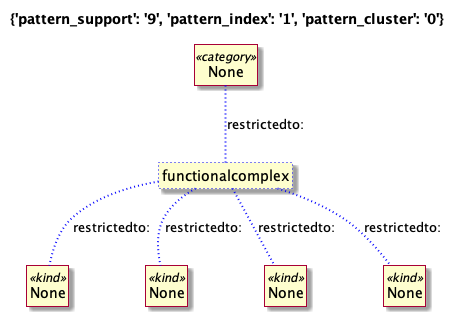

The diagram above was rendered by PlantUML. Its source (embedded in the PNG):
@startuml
title {'pattern_support': '9', 'pattern_index': '1', 'pattern_cluster': '0'}
skin rose
class "None" as category0 <<category>>
class "functionalcomplex" as functionalcomplex1 #line.dotted:blue
class "None" as kind2 <<kind>>
class "None" as kind3 <<kind>>
class "None" as kind4 <<kind>>
class "None" as kind5 <<kind>>
category0 .[#blue,dotted,thickness=2]. functionalcomplex1: restrictedto: 
functionalcomplex1 .[#blue,dotted,thickness=2]. kind2: restrictedto: 
functionalcomplex1 .[#blue,dotted,thickness=2]. kind3: restrictedto: 
functionalcomplex1 .[#blue,dotted,thickness=2]. kind4: restrictedto: 
functionalcomplex1 .[#blue,dotted,thickness=2]. kind5: restrictedto: 
hide circle
hide members
@enduml